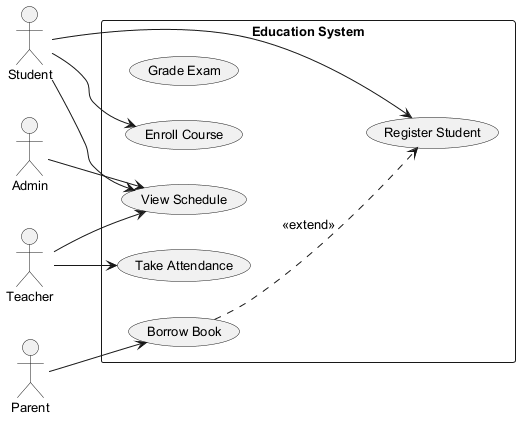

The diagram above was rendered by PlantUML. Its source (embedded in the PNG):
@startuml
skinparam backgroundColor #FFFFFF
skinparam classBackgroundColor #E8F4FA
skinparam classBorderColor #2C7DA0
skinparam defaultFontSize 13
left to right direction
actor "Student" as S
actor "Admin" as A
actor "Parent" as P
actor "Teacher" as T
rectangle "Education System" {
  usecase "Grade Exam" as UC_GradeExam
  usecase "View Schedule" as UC_ViewSchedule
  usecase "Register Student" as UC_RegisterStudent
  usecase "Borrow Book" as UC_BorrowBook
  usecase "Enroll Course" as UC_EnrollCourse
  usecase "Take Attendance" as UC_TakeAttendance
}
S --> UC_ViewSchedule
S --> UC_EnrollCourse
S --> UC_RegisterStudent
A --> UC_ViewSchedule
P --> UC_BorrowBook
T --> UC_TakeAttendance
T --> UC_ViewSchedule
UC_BorrowBook ..> UC_RegisterStudent : <<extend>>
@enduml